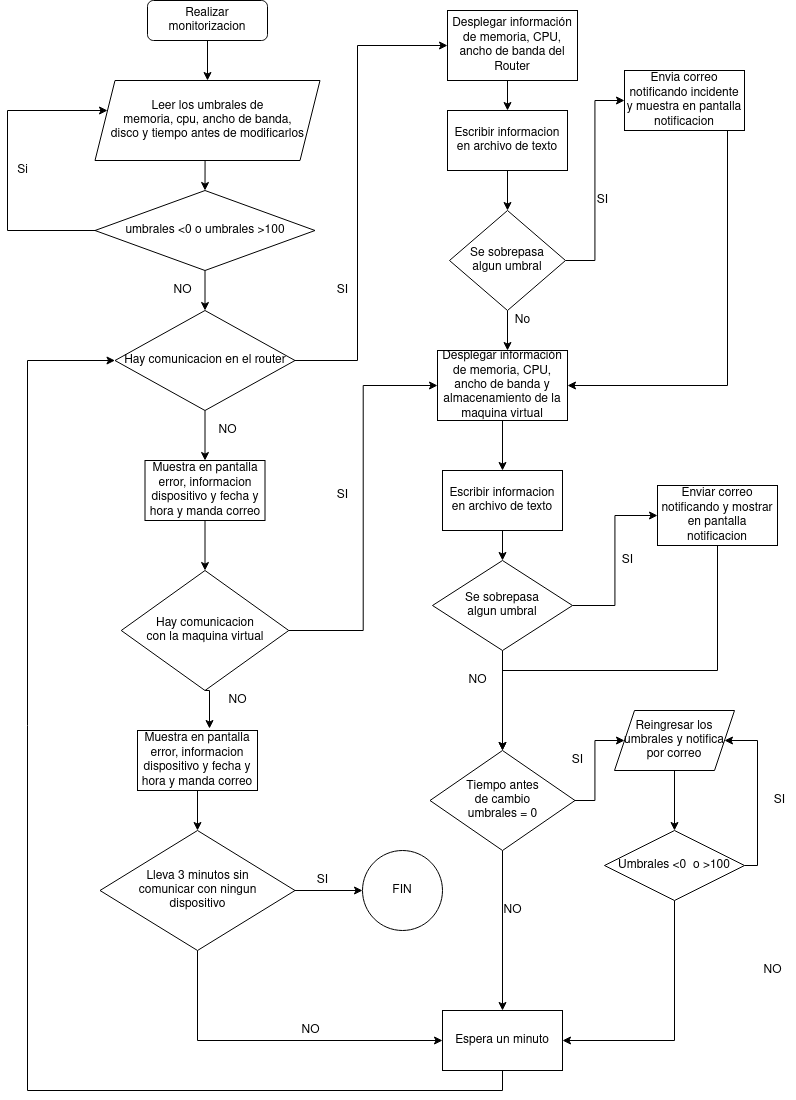

The diagram above was exported from draw.io. Its source (the exported page's mxGraphModel, read from the mxfile embedded in the PNG):
<mxGraphModel dx="1137" dy="687" grid="1" gridSize="10" guides="1" tooltips="1" connect="1" arrows="1" fold="1" page="1" pageScale="1" pageWidth="827" pageHeight="1169" math="0" shadow="0">
  <root>
    <mxCell id="WIyWlLk6GJQsqaUBKTNV-0" />
    <mxCell id="WIyWlLk6GJQsqaUBKTNV-1" parent="WIyWlLk6GJQsqaUBKTNV-0" />
    <mxCell id="9AgQkmnCAAKQwg8Nsi4x-4" style="edgeStyle=orthogonalEdgeStyle;rounded=0;orthogonalLoop=1;jettySize=auto;html=1;exitX=0.5;exitY=1;exitDx=0;exitDy=0;entryX=0.5;entryY=0;entryDx=0;entryDy=0;" edge="1" parent="WIyWlLk6GJQsqaUBKTNV-1" source="WIyWlLk6GJQsqaUBKTNV-3" target="9AgQkmnCAAKQwg8Nsi4x-0">
      <mxGeometry relative="1" as="geometry" />
    </mxCell>
    <mxCell id="WIyWlLk6GJQsqaUBKTNV-3" value="Realizar monitorizacion" style="rounded=1;whiteSpace=wrap;html=1;fontSize=12;glass=0;strokeWidth=1;shadow=0;" parent="WIyWlLk6GJQsqaUBKTNV-1" vertex="1">
      <mxGeometry x="170" y="10" width="120" height="40" as="geometry" />
    </mxCell>
    <mxCell id="9AgQkmnCAAKQwg8Nsi4x-6" style="edgeStyle=orthogonalEdgeStyle;rounded=0;orthogonalLoop=1;jettySize=auto;html=1;exitX=0.5;exitY=1;exitDx=0;exitDy=0;entryX=0.5;entryY=0;entryDx=0;entryDy=0;" edge="1" parent="WIyWlLk6GJQsqaUBKTNV-1" source="9AgQkmnCAAKQwg8Nsi4x-0" target="9AgQkmnCAAKQwg8Nsi4x-5">
      <mxGeometry relative="1" as="geometry" />
    </mxCell>
    <mxCell id="9AgQkmnCAAKQwg8Nsi4x-0" value="&lt;div&gt;Leer los umbrales de &lt;br&gt;&lt;/div&gt;&lt;div&gt;memoria, cpu, ancho de banda,&lt;/div&gt;&lt;div&gt; disco y tiempo antes de modificarlos&lt;/div&gt;" style="shape=parallelogram;perimeter=parallelogramPerimeter;whiteSpace=wrap;html=1;fixedSize=1;" vertex="1" parent="WIyWlLk6GJQsqaUBKTNV-1">
      <mxGeometry x="117.5" y="90" width="225" height="80" as="geometry" />
    </mxCell>
    <mxCell id="9AgQkmnCAAKQwg8Nsi4x-17" style="edgeStyle=orthogonalEdgeStyle;rounded=0;orthogonalLoop=1;jettySize=auto;html=1;exitX=0;exitY=0.5;exitDx=0;exitDy=0;" edge="1" parent="WIyWlLk6GJQsqaUBKTNV-1" source="9AgQkmnCAAKQwg8Nsi4x-5" target="9AgQkmnCAAKQwg8Nsi4x-0">
      <mxGeometry relative="1" as="geometry">
        <mxPoint x="50" y="120" as="targetPoint" />
        <Array as="points">
          <mxPoint x="30" y="240" />
          <mxPoint x="30" y="120" />
        </Array>
      </mxGeometry>
    </mxCell>
    <mxCell id="9AgQkmnCAAKQwg8Nsi4x-20" style="edgeStyle=orthogonalEdgeStyle;rounded=0;orthogonalLoop=1;jettySize=auto;html=1;exitX=0.5;exitY=1;exitDx=0;exitDy=0;entryX=0.5;entryY=0;entryDx=0;entryDy=0;" edge="1" parent="WIyWlLk6GJQsqaUBKTNV-1" source="9AgQkmnCAAKQwg8Nsi4x-5" target="9AgQkmnCAAKQwg8Nsi4x-19">
      <mxGeometry relative="1" as="geometry" />
    </mxCell>
    <mxCell id="9AgQkmnCAAKQwg8Nsi4x-5" value="&lt;div&gt;umbrales &amp;lt;0 o umbrales &amp;gt;100&lt;/div&gt;" style="rhombus;whiteSpace=wrap;html=1;" vertex="1" parent="WIyWlLk6GJQsqaUBKTNV-1">
      <mxGeometry x="117.5" y="200" width="220" height="80" as="geometry" />
    </mxCell>
    <mxCell id="9AgQkmnCAAKQwg8Nsi4x-8" value="Si" style="text;html=1;align=center;verticalAlign=middle;resizable=0;points=[];autosize=1;strokeColor=none;fillColor=none;" vertex="1" parent="WIyWlLk6GJQsqaUBKTNV-1">
      <mxGeometry x="30" y="170" width="30" height="20" as="geometry" />
    </mxCell>
    <mxCell id="9AgQkmnCAAKQwg8Nsi4x-10" value="NO" style="text;html=1;align=center;verticalAlign=middle;resizable=0;points=[];autosize=1;strokeColor=none;fillColor=none;" vertex="1" parent="WIyWlLk6GJQsqaUBKTNV-1">
      <mxGeometry x="190" y="290" width="30" height="20" as="geometry" />
    </mxCell>
    <mxCell id="9AgQkmnCAAKQwg8Nsi4x-46" style="edgeStyle=orthogonalEdgeStyle;rounded=0;orthogonalLoop=1;jettySize=auto;html=1;exitX=0.5;exitY=1;exitDx=0;exitDy=0;entryX=0.5;entryY=0;entryDx=0;entryDy=0;" edge="1" parent="WIyWlLk6GJQsqaUBKTNV-1" source="9AgQkmnCAAKQwg8Nsi4x-11" target="9AgQkmnCAAKQwg8Nsi4x-45">
      <mxGeometry relative="1" as="geometry" />
    </mxCell>
    <mxCell id="9AgQkmnCAAKQwg8Nsi4x-11" value="Desplegar información de memoria, CPU, ancho de banda del Router" style="rounded=0;whiteSpace=wrap;html=1;" vertex="1" parent="WIyWlLk6GJQsqaUBKTNV-1">
      <mxGeometry x="470" y="20" width="130" height="70" as="geometry" />
    </mxCell>
    <mxCell id="9AgQkmnCAAKQwg8Nsi4x-21" style="edgeStyle=orthogonalEdgeStyle;rounded=0;orthogonalLoop=1;jettySize=auto;html=1;exitX=1;exitY=0.5;exitDx=0;exitDy=0;entryX=0;entryY=0.5;entryDx=0;entryDy=0;" edge="1" parent="WIyWlLk6GJQsqaUBKTNV-1" source="9AgQkmnCAAKQwg8Nsi4x-13" target="9AgQkmnCAAKQwg8Nsi4x-16">
      <mxGeometry relative="1" as="geometry" />
    </mxCell>
    <mxCell id="9AgQkmnCAAKQwg8Nsi4x-33" style="edgeStyle=orthogonalEdgeStyle;rounded=0;orthogonalLoop=1;jettySize=auto;html=1;exitX=0.5;exitY=1;exitDx=0;exitDy=0;" edge="1" parent="WIyWlLk6GJQsqaUBKTNV-1" source="9AgQkmnCAAKQwg8Nsi4x-13" target="9AgQkmnCAAKQwg8Nsi4x-31">
      <mxGeometry relative="1" as="geometry">
        <Array as="points">
          <mxPoint x="535" y="360" />
          <mxPoint x="535" y="360" />
        </Array>
      </mxGeometry>
    </mxCell>
    <mxCell id="9AgQkmnCAAKQwg8Nsi4x-13" value="&lt;div&gt;Se sobrepasa &lt;br&gt;&lt;/div&gt;&lt;div&gt;algun umbral&lt;br&gt;&lt;/div&gt;" style="rhombus;whiteSpace=wrap;html=1;" vertex="1" parent="WIyWlLk6GJQsqaUBKTNV-1">
      <mxGeometry x="472" y="220" width="116" height="100" as="geometry" />
    </mxCell>
    <mxCell id="9AgQkmnCAAKQwg8Nsi4x-32" style="edgeStyle=orthogonalEdgeStyle;rounded=0;orthogonalLoop=1;jettySize=auto;html=1;exitX=0.5;exitY=1;exitDx=0;exitDy=0;entryX=1;entryY=0.5;entryDx=0;entryDy=0;" edge="1" parent="WIyWlLk6GJQsqaUBKTNV-1" source="9AgQkmnCAAKQwg8Nsi4x-16" target="9AgQkmnCAAKQwg8Nsi4x-31">
      <mxGeometry relative="1" as="geometry">
        <mxPoint x="610" y="410" as="targetPoint" />
        <Array as="points">
          <mxPoint x="750" y="395" />
        </Array>
      </mxGeometry>
    </mxCell>
    <mxCell id="9AgQkmnCAAKQwg8Nsi4x-16" value="Envia correo notificando incidente y muestra en pantalla notificacion" style="rounded=0;whiteSpace=wrap;html=1;" vertex="1" parent="WIyWlLk6GJQsqaUBKTNV-1">
      <mxGeometry x="647" y="80" width="120" height="60" as="geometry" />
    </mxCell>
    <mxCell id="9AgQkmnCAAKQwg8Nsi4x-24" style="edgeStyle=orthogonalEdgeStyle;rounded=0;orthogonalLoop=1;jettySize=auto;html=1;exitX=1;exitY=0.5;exitDx=0;exitDy=0;entryX=0;entryY=0.5;entryDx=0;entryDy=0;" edge="1" parent="WIyWlLk6GJQsqaUBKTNV-1" source="9AgQkmnCAAKQwg8Nsi4x-19" target="9AgQkmnCAAKQwg8Nsi4x-11">
      <mxGeometry relative="1" as="geometry">
        <mxPoint x="440" y="20" as="targetPoint" />
        <Array as="points">
          <mxPoint x="380" y="370" />
          <mxPoint x="380" y="55" />
        </Array>
      </mxGeometry>
    </mxCell>
    <mxCell id="9AgQkmnCAAKQwg8Nsi4x-42" style="edgeStyle=orthogonalEdgeStyle;rounded=0;orthogonalLoop=1;jettySize=auto;html=1;exitX=0.5;exitY=1;exitDx=0;exitDy=0;" edge="1" parent="WIyWlLk6GJQsqaUBKTNV-1" source="9AgQkmnCAAKQwg8Nsi4x-19" target="9AgQkmnCAAKQwg8Nsi4x-41">
      <mxGeometry relative="1" as="geometry" />
    </mxCell>
    <mxCell id="9AgQkmnCAAKQwg8Nsi4x-19" value="Hay comunicacion en el router" style="rhombus;whiteSpace=wrap;html=1;" vertex="1" parent="WIyWlLk6GJQsqaUBKTNV-1">
      <mxGeometry x="137.5" y="320" width="180" height="100" as="geometry" />
    </mxCell>
    <mxCell id="9AgQkmnCAAKQwg8Nsi4x-22" value="SI" style="text;html=1;align=center;verticalAlign=middle;resizable=0;points=[];autosize=1;strokeColor=none;fillColor=none;" vertex="1" parent="WIyWlLk6GJQsqaUBKTNV-1">
      <mxGeometry x="610" y="200" width="30" height="20" as="geometry" />
    </mxCell>
    <mxCell id="9AgQkmnCAAKQwg8Nsi4x-25" value="SI" style="text;html=1;align=center;verticalAlign=middle;resizable=0;points=[];autosize=1;strokeColor=none;fillColor=none;" vertex="1" parent="WIyWlLk6GJQsqaUBKTNV-1">
      <mxGeometry x="350" y="290" width="30" height="20" as="geometry" />
    </mxCell>
    <mxCell id="9AgQkmnCAAKQwg8Nsi4x-36" style="edgeStyle=orthogonalEdgeStyle;rounded=0;orthogonalLoop=1;jettySize=auto;html=1;exitX=1;exitY=0.5;exitDx=0;exitDy=0;entryX=0;entryY=0.5;entryDx=0;entryDy=0;" edge="1" parent="WIyWlLk6GJQsqaUBKTNV-1" source="9AgQkmnCAAKQwg8Nsi4x-26" target="9AgQkmnCAAKQwg8Nsi4x-31">
      <mxGeometry relative="1" as="geometry" />
    </mxCell>
    <mxCell id="9AgQkmnCAAKQwg8Nsi4x-59" style="edgeStyle=orthogonalEdgeStyle;rounded=0;orthogonalLoop=1;jettySize=auto;html=1;exitX=0.5;exitY=1;exitDx=0;exitDy=0;entryX=0.6;entryY=-0.033;entryDx=0;entryDy=0;entryPerimeter=0;" edge="1" parent="WIyWlLk6GJQsqaUBKTNV-1" source="9AgQkmnCAAKQwg8Nsi4x-26" target="9AgQkmnCAAKQwg8Nsi4x-58">
      <mxGeometry relative="1" as="geometry" />
    </mxCell>
    <mxCell id="9AgQkmnCAAKQwg8Nsi4x-26" value="&lt;div&gt;Hay comunicacion &lt;br&gt;&lt;/div&gt;&lt;div&gt;con la maquina virtual&lt;/div&gt;" style="rhombus;whiteSpace=wrap;html=1;" vertex="1" parent="WIyWlLk6GJQsqaUBKTNV-1">
      <mxGeometry x="143.75" y="580" width="167.5" height="120" as="geometry" />
    </mxCell>
    <mxCell id="9AgQkmnCAAKQwg8Nsi4x-72" style="edgeStyle=orthogonalEdgeStyle;rounded=0;orthogonalLoop=1;jettySize=auto;html=1;exitX=0.5;exitY=1;exitDx=0;exitDy=0;" edge="1" parent="WIyWlLk6GJQsqaUBKTNV-1" source="9AgQkmnCAAKQwg8Nsi4x-28" target="9AgQkmnCAAKQwg8Nsi4x-19">
      <mxGeometry relative="1" as="geometry">
        <mxPoint x="30" y="340" as="targetPoint" />
        <Array as="points">
          <mxPoint x="525" y="1100" />
          <mxPoint x="50" y="1100" />
          <mxPoint x="50" y="370" />
        </Array>
      </mxGeometry>
    </mxCell>
    <mxCell id="9AgQkmnCAAKQwg8Nsi4x-28" value="Espera un minuto" style="rounded=0;whiteSpace=wrap;html=1;" vertex="1" parent="WIyWlLk6GJQsqaUBKTNV-1">
      <mxGeometry x="465" y="1020" width="120" height="60" as="geometry" />
    </mxCell>
    <mxCell id="9AgQkmnCAAKQwg8Nsi4x-49" style="edgeStyle=orthogonalEdgeStyle;rounded=0;orthogonalLoop=1;jettySize=auto;html=1;exitX=0.5;exitY=1;exitDx=0;exitDy=0;entryX=0.5;entryY=0;entryDx=0;entryDy=0;" edge="1" parent="WIyWlLk6GJQsqaUBKTNV-1" source="9AgQkmnCAAKQwg8Nsi4x-31" target="9AgQkmnCAAKQwg8Nsi4x-48">
      <mxGeometry relative="1" as="geometry" />
    </mxCell>
    <mxCell id="9AgQkmnCAAKQwg8Nsi4x-31" value="Desplegar información de memoria, CPU, ancho de banda y almacenamiento de la maquina virtual" style="rounded=0;whiteSpace=wrap;html=1;" vertex="1" parent="WIyWlLk6GJQsqaUBKTNV-1">
      <mxGeometry x="460" y="360" width="130" height="70" as="geometry" />
    </mxCell>
    <mxCell id="9AgQkmnCAAKQwg8Nsi4x-34" value="No" style="text;html=1;align=center;verticalAlign=middle;resizable=0;points=[];autosize=1;strokeColor=none;fillColor=none;" vertex="1" parent="WIyWlLk6GJQsqaUBKTNV-1">
      <mxGeometry x="530" y="320" width="30" height="20" as="geometry" />
    </mxCell>
    <mxCell id="9AgQkmnCAAKQwg8Nsi4x-35" value="NO" style="text;html=1;align=center;verticalAlign=middle;resizable=0;points=[];autosize=1;strokeColor=none;fillColor=none;" vertex="1" parent="WIyWlLk6GJQsqaUBKTNV-1">
      <mxGeometry x="235" y="430" width="30" height="20" as="geometry" />
    </mxCell>
    <mxCell id="9AgQkmnCAAKQwg8Nsi4x-37" value="SI" style="text;html=1;align=center;verticalAlign=middle;resizable=0;points=[];autosize=1;strokeColor=none;fillColor=none;" vertex="1" parent="WIyWlLk6GJQsqaUBKTNV-1">
      <mxGeometry x="350" y="495" width="30" height="20" as="geometry" />
    </mxCell>
    <mxCell id="9AgQkmnCAAKQwg8Nsi4x-51" style="edgeStyle=orthogonalEdgeStyle;rounded=0;orthogonalLoop=1;jettySize=auto;html=1;exitX=1;exitY=0.5;exitDx=0;exitDy=0;entryX=0;entryY=0.5;entryDx=0;entryDy=0;" edge="1" parent="WIyWlLk6GJQsqaUBKTNV-1" source="9AgQkmnCAAKQwg8Nsi4x-38" target="9AgQkmnCAAKQwg8Nsi4x-40">
      <mxGeometry relative="1" as="geometry" />
    </mxCell>
    <mxCell id="9AgQkmnCAAKQwg8Nsi4x-57" style="edgeStyle=orthogonalEdgeStyle;rounded=0;orthogonalLoop=1;jettySize=auto;html=1;exitX=0.5;exitY=1;exitDx=0;exitDy=0;entryX=0.5;entryY=0;entryDx=0;entryDy=0;" edge="1" parent="WIyWlLk6GJQsqaUBKTNV-1" source="9AgQkmnCAAKQwg8Nsi4x-38" target="9AgQkmnCAAKQwg8Nsi4x-56">
      <mxGeometry relative="1" as="geometry" />
    </mxCell>
    <mxCell id="9AgQkmnCAAKQwg8Nsi4x-38" value="&lt;div&gt;Se sobrepasa &lt;br&gt;&lt;/div&gt;&lt;div&gt;algun umbral&lt;/div&gt;" style="rhombus;whiteSpace=wrap;html=1;" vertex="1" parent="WIyWlLk6GJQsqaUBKTNV-1">
      <mxGeometry x="455" y="570" width="140" height="90" as="geometry" />
    </mxCell>
    <mxCell id="9AgQkmnCAAKQwg8Nsi4x-83" style="edgeStyle=orthogonalEdgeStyle;rounded=0;orthogonalLoop=1;jettySize=auto;html=1;exitX=0.5;exitY=1;exitDx=0;exitDy=0;entryX=0.5;entryY=0;entryDx=0;entryDy=0;" edge="1" parent="WIyWlLk6GJQsqaUBKTNV-1" source="9AgQkmnCAAKQwg8Nsi4x-40" target="9AgQkmnCAAKQwg8Nsi4x-56">
      <mxGeometry relative="1" as="geometry">
        <Array as="points">
          <mxPoint x="740" y="680" />
          <mxPoint x="525" y="680" />
        </Array>
      </mxGeometry>
    </mxCell>
    <mxCell id="9AgQkmnCAAKQwg8Nsi4x-40" value="Enviar correo notificando y mostrar en pantalla notificacion " style="rounded=0;whiteSpace=wrap;html=1;" vertex="1" parent="WIyWlLk6GJQsqaUBKTNV-1">
      <mxGeometry x="680" y="495" width="120" height="60" as="geometry" />
    </mxCell>
    <mxCell id="9AgQkmnCAAKQwg8Nsi4x-43" style="edgeStyle=orthogonalEdgeStyle;rounded=0;orthogonalLoop=1;jettySize=auto;html=1;exitX=0.5;exitY=1;exitDx=0;exitDy=0;entryX=0.5;entryY=0;entryDx=0;entryDy=0;" edge="1" parent="WIyWlLk6GJQsqaUBKTNV-1" source="9AgQkmnCAAKQwg8Nsi4x-41" target="9AgQkmnCAAKQwg8Nsi4x-26">
      <mxGeometry relative="1" as="geometry" />
    </mxCell>
    <mxCell id="9AgQkmnCAAKQwg8Nsi4x-41" value="Muestra en pantalla error, informacion dispositivo y fecha y hora y manda correo" style="rounded=0;whiteSpace=wrap;html=1;" vertex="1" parent="WIyWlLk6GJQsqaUBKTNV-1">
      <mxGeometry x="167.5" y="470" width="120" height="60" as="geometry" />
    </mxCell>
    <mxCell id="9AgQkmnCAAKQwg8Nsi4x-47" style="edgeStyle=orthogonalEdgeStyle;rounded=0;orthogonalLoop=1;jettySize=auto;html=1;exitX=0.5;exitY=1;exitDx=0;exitDy=0;" edge="1" parent="WIyWlLk6GJQsqaUBKTNV-1" source="9AgQkmnCAAKQwg8Nsi4x-45" target="9AgQkmnCAAKQwg8Nsi4x-13">
      <mxGeometry relative="1" as="geometry" />
    </mxCell>
    <mxCell id="9AgQkmnCAAKQwg8Nsi4x-45" value="Escribir informacion en archivo de texto" style="rounded=0;whiteSpace=wrap;html=1;" vertex="1" parent="WIyWlLk6GJQsqaUBKTNV-1">
      <mxGeometry x="470" y="120" width="120" height="60" as="geometry" />
    </mxCell>
    <mxCell id="9AgQkmnCAAKQwg8Nsi4x-50" value="" style="edgeStyle=orthogonalEdgeStyle;rounded=0;orthogonalLoop=1;jettySize=auto;html=1;" edge="1" parent="WIyWlLk6GJQsqaUBKTNV-1" source="9AgQkmnCAAKQwg8Nsi4x-48" target="9AgQkmnCAAKQwg8Nsi4x-38">
      <mxGeometry relative="1" as="geometry" />
    </mxCell>
    <mxCell id="9AgQkmnCAAKQwg8Nsi4x-48" value="Escribir informacion en archivo de texto " style="rounded=0;whiteSpace=wrap;html=1;" vertex="1" parent="WIyWlLk6GJQsqaUBKTNV-1">
      <mxGeometry x="465" y="480" width="120" height="60" as="geometry" />
    </mxCell>
    <mxCell id="9AgQkmnCAAKQwg8Nsi4x-52" value="SI" style="text;html=1;align=center;verticalAlign=middle;resizable=0;points=[];autosize=1;strokeColor=none;fillColor=none;" vertex="1" parent="WIyWlLk6GJQsqaUBKTNV-1">
      <mxGeometry x="635" y="560" width="30" height="20" as="geometry" />
    </mxCell>
    <mxCell id="9AgQkmnCAAKQwg8Nsi4x-62" style="edgeStyle=orthogonalEdgeStyle;rounded=0;orthogonalLoop=1;jettySize=auto;html=1;exitX=0.5;exitY=1;exitDx=0;exitDy=0;entryX=0;entryY=0.5;entryDx=0;entryDy=0;" edge="1" parent="WIyWlLk6GJQsqaUBKTNV-1" source="9AgQkmnCAAKQwg8Nsi4x-54" target="9AgQkmnCAAKQwg8Nsi4x-28">
      <mxGeometry relative="1" as="geometry" />
    </mxCell>
    <mxCell id="9AgQkmnCAAKQwg8Nsi4x-65" style="edgeStyle=orthogonalEdgeStyle;rounded=0;orthogonalLoop=1;jettySize=auto;html=1;exitX=1;exitY=0.5;exitDx=0;exitDy=0;entryX=0;entryY=0.5;entryDx=0;entryDy=0;" edge="1" parent="WIyWlLk6GJQsqaUBKTNV-1" source="9AgQkmnCAAKQwg8Nsi4x-54" target="9AgQkmnCAAKQwg8Nsi4x-64">
      <mxGeometry relative="1" as="geometry" />
    </mxCell>
    <mxCell id="9AgQkmnCAAKQwg8Nsi4x-54" value="&lt;div&gt;Lleva 3 minutos sin &lt;br&gt;&lt;/div&gt;&lt;div&gt;comunicar con ningun &lt;br&gt;&lt;/div&gt;&lt;div&gt;dispositivo&lt;br&gt;&lt;/div&gt;" style="rhombus;whiteSpace=wrap;html=1;" vertex="1" parent="WIyWlLk6GJQsqaUBKTNV-1">
      <mxGeometry x="122.5" y="840" width="195" height="120" as="geometry" />
    </mxCell>
    <mxCell id="9AgQkmnCAAKQwg8Nsi4x-61" style="edgeStyle=orthogonalEdgeStyle;rounded=0;orthogonalLoop=1;jettySize=auto;html=1;exitX=0.5;exitY=1;exitDx=0;exitDy=0;entryX=0.5;entryY=0;entryDx=0;entryDy=0;" edge="1" parent="WIyWlLk6GJQsqaUBKTNV-1" source="9AgQkmnCAAKQwg8Nsi4x-56" target="9AgQkmnCAAKQwg8Nsi4x-28">
      <mxGeometry relative="1" as="geometry" />
    </mxCell>
    <mxCell id="9AgQkmnCAAKQwg8Nsi4x-70" value="" style="edgeStyle=orthogonalEdgeStyle;rounded=0;orthogonalLoop=1;jettySize=auto;html=1;" edge="1" parent="WIyWlLk6GJQsqaUBKTNV-1" source="9AgQkmnCAAKQwg8Nsi4x-56" target="9AgQkmnCAAKQwg8Nsi4x-75">
      <mxGeometry relative="1" as="geometry">
        <mxPoint x="740" y="750" as="targetPoint" />
      </mxGeometry>
    </mxCell>
    <mxCell id="9AgQkmnCAAKQwg8Nsi4x-56" value="&lt;div&gt;Tiempo antes &lt;br&gt;&lt;/div&gt;&lt;div&gt;de cambio &lt;br&gt;&lt;/div&gt;&lt;div&gt;umbrales = 0&lt;/div&gt;" style="rhombus;whiteSpace=wrap;html=1;" vertex="1" parent="WIyWlLk6GJQsqaUBKTNV-1">
      <mxGeometry x="452.5" y="760" width="145" height="100" as="geometry" />
    </mxCell>
    <mxCell id="9AgQkmnCAAKQwg8Nsi4x-60" style="edgeStyle=orthogonalEdgeStyle;rounded=0;orthogonalLoop=1;jettySize=auto;html=1;exitX=0.5;exitY=1;exitDx=0;exitDy=0;entryX=0.5;entryY=0;entryDx=0;entryDy=0;" edge="1" parent="WIyWlLk6GJQsqaUBKTNV-1" source="9AgQkmnCAAKQwg8Nsi4x-58" target="9AgQkmnCAAKQwg8Nsi4x-54">
      <mxGeometry relative="1" as="geometry" />
    </mxCell>
    <mxCell id="9AgQkmnCAAKQwg8Nsi4x-58" value="Muestra en pantalla error, informacion dispositivo y fecha y hora y manda correo" style="rounded=0;whiteSpace=wrap;html=1;" vertex="1" parent="WIyWlLk6GJQsqaUBKTNV-1">
      <mxGeometry x="160" y="740" width="120" height="60" as="geometry" />
    </mxCell>
    <mxCell id="9AgQkmnCAAKQwg8Nsi4x-63" value="NO" style="text;html=1;align=center;verticalAlign=middle;resizable=0;points=[];autosize=1;strokeColor=none;fillColor=none;" vertex="1" parent="WIyWlLk6GJQsqaUBKTNV-1">
      <mxGeometry x="317.5" y="1030" width="30" height="20" as="geometry" />
    </mxCell>
    <mxCell id="9AgQkmnCAAKQwg8Nsi4x-64" value="FIN" style="ellipse;whiteSpace=wrap;html=1;aspect=fixed;" vertex="1" parent="WIyWlLk6GJQsqaUBKTNV-1">
      <mxGeometry x="385" y="860" width="80" height="80" as="geometry" />
    </mxCell>
    <mxCell id="9AgQkmnCAAKQwg8Nsi4x-66" value="SI" style="text;html=1;align=center;verticalAlign=middle;resizable=0;points=[];autosize=1;strokeColor=none;fillColor=none;" vertex="1" parent="WIyWlLk6GJQsqaUBKTNV-1">
      <mxGeometry x="330" y="880" width="30" height="20" as="geometry" />
    </mxCell>
    <mxCell id="9AgQkmnCAAKQwg8Nsi4x-74" value="NO" style="text;html=1;align=center;verticalAlign=middle;resizable=0;points=[];autosize=1;strokeColor=none;fillColor=none;" vertex="1" parent="WIyWlLk6GJQsqaUBKTNV-1">
      <mxGeometry x="485" y="680" width="30" height="20" as="geometry" />
    </mxCell>
    <mxCell id="9AgQkmnCAAKQwg8Nsi4x-77" style="edgeStyle=orthogonalEdgeStyle;rounded=0;orthogonalLoop=1;jettySize=auto;html=1;exitX=0.5;exitY=1;exitDx=0;exitDy=0;entryX=0.5;entryY=0;entryDx=0;entryDy=0;" edge="1" parent="WIyWlLk6GJQsqaUBKTNV-1" source="9AgQkmnCAAKQwg8Nsi4x-75" target="9AgQkmnCAAKQwg8Nsi4x-76">
      <mxGeometry relative="1" as="geometry" />
    </mxCell>
    <mxCell id="9AgQkmnCAAKQwg8Nsi4x-75" value="Reingresar los umbrales y notifica por correo" style="shape=parallelogram;perimeter=parallelogramPerimeter;whiteSpace=wrap;html=1;fixedSize=1;" vertex="1" parent="WIyWlLk6GJQsqaUBKTNV-1">
      <mxGeometry x="637" y="720" width="120" height="60" as="geometry" />
    </mxCell>
    <mxCell id="9AgQkmnCAAKQwg8Nsi4x-78" style="edgeStyle=orthogonalEdgeStyle;rounded=0;orthogonalLoop=1;jettySize=auto;html=1;exitX=1;exitY=0.5;exitDx=0;exitDy=0;entryX=1;entryY=0.5;entryDx=0;entryDy=0;" edge="1" parent="WIyWlLk6GJQsqaUBKTNV-1" source="9AgQkmnCAAKQwg8Nsi4x-76" target="9AgQkmnCAAKQwg8Nsi4x-75">
      <mxGeometry relative="1" as="geometry">
        <mxPoint x="777" y="740" as="targetPoint" />
        <Array as="points">
          <mxPoint x="780" y="875" />
          <mxPoint x="780" y="750" />
        </Array>
      </mxGeometry>
    </mxCell>
    <mxCell id="9AgQkmnCAAKQwg8Nsi4x-80" style="edgeStyle=orthogonalEdgeStyle;rounded=0;orthogonalLoop=1;jettySize=auto;html=1;exitX=0.5;exitY=1;exitDx=0;exitDy=0;entryX=1;entryY=0.5;entryDx=0;entryDy=0;" edge="1" parent="WIyWlLk6GJQsqaUBKTNV-1" source="9AgQkmnCAAKQwg8Nsi4x-76" target="9AgQkmnCAAKQwg8Nsi4x-28">
      <mxGeometry relative="1" as="geometry" />
    </mxCell>
    <mxCell id="9AgQkmnCAAKQwg8Nsi4x-76" value="Umbrales &amp;lt;0&amp;nbsp; o &amp;gt;100" style="rhombus;whiteSpace=wrap;html=1;" vertex="1" parent="WIyWlLk6GJQsqaUBKTNV-1">
      <mxGeometry x="627" y="840" width="140" height="70" as="geometry" />
    </mxCell>
    <mxCell id="9AgQkmnCAAKQwg8Nsi4x-79" value="SI" style="text;html=1;align=center;verticalAlign=middle;resizable=0;points=[];autosize=1;strokeColor=none;fillColor=none;" vertex="1" parent="WIyWlLk6GJQsqaUBKTNV-1">
      <mxGeometry x="787" y="800" width="30" height="20" as="geometry" />
    </mxCell>
    <mxCell id="9AgQkmnCAAKQwg8Nsi4x-81" value="NO" style="text;html=1;align=center;verticalAlign=middle;resizable=0;points=[];autosize=1;strokeColor=none;fillColor=none;" vertex="1" parent="WIyWlLk6GJQsqaUBKTNV-1">
      <mxGeometry x="780" y="970" width="30" height="20" as="geometry" />
    </mxCell>
    <mxCell id="9AgQkmnCAAKQwg8Nsi4x-82" value="NO" style="text;html=1;align=center;verticalAlign=middle;resizable=0;points=[];autosize=1;strokeColor=none;fillColor=none;" vertex="1" parent="WIyWlLk6GJQsqaUBKTNV-1">
      <mxGeometry x="245" y="700" width="30" height="20" as="geometry" />
    </mxCell>
    <mxCell id="9AgQkmnCAAKQwg8Nsi4x-84" value="SI" style="text;html=1;align=center;verticalAlign=middle;resizable=0;points=[];autosize=1;strokeColor=none;fillColor=none;" vertex="1" parent="WIyWlLk6GJQsqaUBKTNV-1">
      <mxGeometry x="585" y="760" width="30" height="20" as="geometry" />
    </mxCell>
    <mxCell id="9AgQkmnCAAKQwg8Nsi4x-86" value="NO" style="text;html=1;align=center;verticalAlign=middle;resizable=0;points=[];autosize=1;strokeColor=none;fillColor=none;" vertex="1" parent="WIyWlLk6GJQsqaUBKTNV-1">
      <mxGeometry x="520" y="910" width="30" height="20" as="geometry" />
    </mxCell>
  </root>
</mxGraphModel>